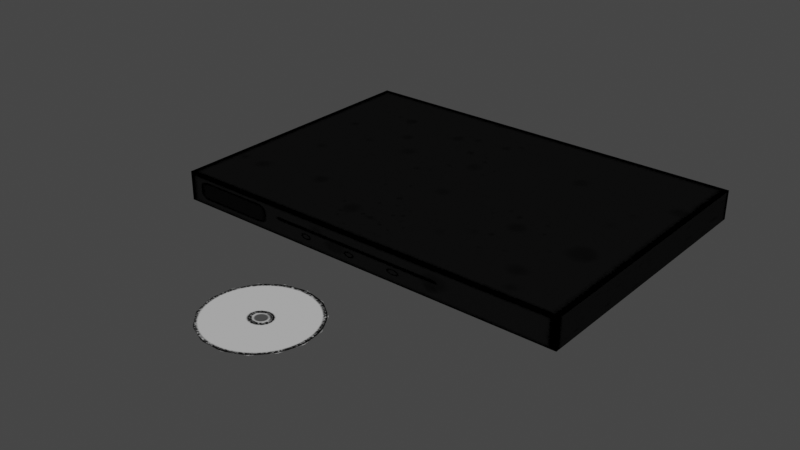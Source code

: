 # Source: dvdPlayer.blend  (saved by Blender 3.3.6; exported with 4.5.12 LTS)
import bpy
from mathutils import Matrix  # noqa: F401  (used for matrix-valued properties, if any)

bpy.ops.wm.read_factory_settings(use_empty=True)
scene = bpy.context.scene
scene.name = 'Scene'

# ---- collections
col_collection = bpy.data.collections.new('Collection'); scene.collection.children.link(col_collection)

# ---- images (referenced by path relative to the original .blend; pixels are not part of the script)
import os
ASSET_DIR = os.environ.get("B2B_ASSET_DIR", "")  # directory of the original .blend (textures are referenced by path, not embedded)
HERE = os.path.dirname(os.path.abspath(__file__))  # packed textures are extracted next to this script under _unpacked/

def load_image(name, relpath, width, height, colorspace="sRGB"):
    """Load a texture the original file referenced (path relative to the .blend, or extracted next to this script)."""
    p = next((c for c in (os.path.join(HERE, relpath), os.path.join(ASSET_DIR, relpath)) if relpath and os.path.exists(c)), "")
    if p:
        img = bpy.data.images.load(p, check_existing=True)
        img.name = name
    else:  # same state as the original file: an image datablock whose file is absent (Cycles renders it pink)
        img = bpy.data.images.new(name, width, height)
        img.source = "FILE"
        img.filepath = "//" + (relpath or name)
    img.colorspace_settings.name = colorspace
    return img
img_dvdplayer_png = load_image('dvdPlayer.png', '_unpacked/dvdPlayer.bb43c635.png', 512, 512, 'sRGB')
img_dvd_png = load_image('dvd.png', '_unpacked/dvd.5c8d84c7.png', 366, 183, 'sRGB')

# ---- materials (node trees are filled in below, after node groups)
mat_dvdplayer = bpy.data.materials.new('dvdPlayer')
mat_dvdplayer.alpha_threshold = 0.0
mat_dvdplayer.use_transparent_shadow = False
mat_dvdplayer.roughness = 0.5
mat_dvdplayer.line_color = (0.0, 0.0, 0.0, 1.0)
mat_dvd = bpy.data.materials.new('dvd')
mat_dvd.use_backface_culling = True
mat_dvd.use_transparent_shadow = False

# ---- material node trees
mat_dvdplayer.use_nodes = True; mat_dvdplayer.node_tree.nodes.clear()
_N = mat_dvdplayer.node_tree.nodes; _L = mat_dvdplayer.node_tree.links
n0 = _N.new('ShaderNodeOutputMaterial'); n0.name = 'Material Output'; n0.location = (300, 300)
n1 = _N.new('ShaderNodeBsdfPrincipled'); n1.name = 'Principled BSDF'; n1.location = (10, 300)
n1.distribution = 'GGX'
n1.subsurface_method = 'RANDOM_WALK_SKIN'
n1.inputs[3].default_value = 1.45
n1.inputs[13].default_value = 0.0
n1.inputs[27].default_value = (0.0, 0.0, 0.0, 1.0)
n1.inputs[28].default_value = 1.0
n2 = _N.new('ShaderNodeTexImage'); n2.name = 'Image Texture'; n2.location = (-299, 251)
n2.image = img_dvdplayer_png
_L.new(n1.outputs[0], n0.inputs[0])
_L.new(n2.outputs[0], n1.inputs[0])
n0.is_active_output = True
mat_dvd.use_nodes = True; mat_dvd.node_tree.nodes.clear()
_N = mat_dvd.node_tree.nodes; _L = mat_dvd.node_tree.links
n0 = _N.new('ShaderNodeBsdfPrincipled'); n0.name = 'Principled BSDF'; n0.location = (10, 300)
n0.distribution = 'GGX'
n0.subsurface_method = 'RANDOM_WALK_SKIN'
n0.inputs[3].default_value = 1.45
n0.inputs[13].default_value = 0.0
n0.inputs[27].default_value = (0.0, 0.0, 0.0, 1.0)
n0.inputs[28].default_value = 1.0
n1 = _N.new('ShaderNodeOutputMaterial'); n1.name = 'Material Output'; n1.location = (300, 300)
n2 = _N.new('ShaderNodeTexImage'); n2.name = 'Image Texture'; n2.location = (-328, 164)
n2.image = img_dvd_png
_L.new(n0.outputs[0], n1.inputs[0])
_L.new(n2.outputs[0], n0.inputs[0])
_L.new(n2.outputs[1], n0.inputs[4])
n1.is_active_output = True

# ---- world
world_world = bpy.data.worlds.new('World'); scene.world = world_world
world_world.use_nodes = True; world_world.node_tree.nodes.clear()
_N = world_world.node_tree.nodes; _L = world_world.node_tree.links
n0 = _N.new('ShaderNodeOutputWorld'); n0.name = 'World Output'; n0.location = (300, 300)
n1 = _N.new('ShaderNodeBackground'); n1.name = 'Background'; n1.location = (10, 300)
n1.inputs[0].default_value = (0.05088, 0.05088, 0.05088, 1.0)
_L.new(n1.outputs[0], n0.inputs[0])
n0.is_active_output = True
world_world.color = (0.05088, 0.05088, 0.05088)
world_world.use_sun_shadow = False
world_world.sun_shadow_jitter_overblur = 0.0

# ---- meshes
me_cube_001 = bpy.data.meshes.new('Cube.001')
me_cube_001.from_pydata([(-1.0, -0.6999, 3.386e-05), (-1.0, -0.6999, 0.1442), (-1.0, 0.6975, 3.386e-05), (-1.0, 0.6975, 0.1442), (1.0, -0.6999, 3.386e-05), (1.0, -0.6999, 0.1442), (1.0, 0.6975, 3.386e-05), (1.0, 0.6975, 0.1442), (0.6428, 0.6975, 0.1442), (0.6428, 0.6975, 3.386e-05), (0.6501, 0.6975, 0.1413), (0.9927, 0.6975, 0.1413), (0.9927, 0.6975, 0.002961), (0.6501, 0.6975, 0.002961), (0.6501, 0.6592, 0.1413), (0.9927, 0.6592, 0.1413), (0.9927, 0.6592, 0.002961), (0.6501, 0.6592, 0.002961), (0.8084, 0.6941, 0.03768), (0.8084, 0.6568, 0.03768), (0.8932, 0.6568, 0.03768), (0.8932, 0.6941, 0.03768), (0.9042, 0.6568, 0.04124), (0.9042, 0.6941, 0.04124), (0.911, 0.6568, 0.05057), (0.911, 0.6941, 0.05057), (0.911, 0.6568, 0.0621), (0.911, 0.6941, 0.0621), (0.9042, 0.6568, 0.07143), (0.9042, 0.6941, 0.07143), (0.8932, 0.6568, 0.07499), (0.8932, 0.6941, 0.07499), (0.8822, 0.6568, 0.07143), (0.8822, 0.6941, 0.07143), (0.8755, 0.6568, 0.0621), (0.8755, 0.6941, 0.0621), (0.8755, 0.6568, 0.05057), (0.8755, 0.6941, 0.05057), (0.8822, 0.6568, 0.04124), (0.8822, 0.6941, 0.04124), (0.8193, 0.6568, 0.04124), (0.8193, 0.6941, 0.04124), (0.8261, 0.6568, 0.05057), (0.8261, 0.6941, 0.05057), (0.8261, 0.6568, 0.0621), (0.8261, 0.6941, 0.0621), (0.8193, 0.6568, 0.07143), (0.8193, 0.6941, 0.07143), (0.8084, 0.6568, 0.07499), (0.8084, 0.6941, 0.07499), (0.7974, 0.6568, 0.07143), (0.7974, 0.6941, 0.07143), (0.7906, 0.6568, 0.0621), (0.7906, 0.6941, 0.0621), (0.7906, 0.6568, 0.05057), (0.7906, 0.6941, 0.05057), (0.7974, 0.6568, 0.04124), (0.7974, 0.6941, 0.04124), (0.729, 0.6941, 0.03768), (0.729, 0.6568, 0.03768), (0.74, 0.6568, 0.04124), (0.74, 0.6941, 0.04124), (0.7467, 0.6568, 0.05057), (0.7467, 0.6941, 0.05057), (0.7467, 0.6568, 0.0621), (0.7467, 0.6941, 0.0621), (0.74, 0.6568, 0.07143), (0.74, 0.6941, 0.07143), (0.729, 0.6568, 0.07499), (0.729, 0.6941, 0.07499), (0.718, 0.6568, 0.07143), (0.718, 0.6941, 0.07143), (0.7113, 0.6568, 0.0621), (0.7113, 0.6941, 0.0621), (0.7113, 0.6568, 0.05057), (0.7113, 0.6941, 0.05057), (0.718, 0.6568, 0.04124), (0.718, 0.6941, 0.04124)], [], [(1, 2, 0), (3, 9, 2), (7, 4, 6), (5, 0, 4), (9, 4, 0), (8, 1, 5), (10, 17, 13), (9, 12, 6), (7, 10, 8), (8, 13, 9), (7, 12, 11), (14, 16, 17), (12, 15, 11), (13, 16, 12), (11, 14, 10), (63, 64, 62), (55, 56, 54), (21, 22, 20), (61, 62, 60), (43, 18, 55), (23, 24, 22), (67, 68, 66), (53, 54, 52), (25, 26, 24), (69, 70, 68), (51, 52, 50), (27, 28, 26), (71, 72, 70), (49, 50, 48), (29, 30, 28), (73, 74, 72), (47, 48, 46), (31, 32, 30), (63, 58, 75), (45, 46, 44), (33, 34, 32), (75, 76, 74), (43, 44, 42), (35, 36, 34), (25, 21, 37), (41, 42, 40), (37, 38, 36), (65, 66, 64), (57, 19, 56), (39, 20, 38), (18, 40, 19), (77, 59, 76), (58, 60, 59), (1, 3, 2), (3, 8, 9), (7, 5, 4), (5, 1, 0), (0, 2, 9), (9, 6, 4), (5, 7, 8), (8, 3, 1), (10, 14, 17), (9, 13, 12), (7, 11, 10), (8, 10, 13), (7, 6, 12), (14, 15, 16), (12, 16, 15), (13, 17, 16), (11, 15, 14), (63, 65, 64), (55, 57, 56), (21, 23, 22), (61, 63, 62), (43, 41, 18), (18, 57, 55), (55, 53, 51), (51, 49, 55), (49, 47, 55), (47, 45, 55), (45, 43, 55), (23, 25, 24), (67, 69, 68), (53, 55, 54), (25, 27, 26), (69, 71, 70), (51, 53, 52), (27, 29, 28), (71, 73, 72), (49, 51, 50), (29, 31, 30), (73, 75, 74), (47, 49, 48), (31, 33, 32), (63, 61, 58), (58, 77, 75), (75, 73, 71), (71, 69, 75), (69, 67, 75), (67, 65, 75), (65, 63, 75), (45, 47, 46), (33, 35, 34), (75, 77, 76), (43, 45, 44), (35, 37, 36), (25, 23, 21), (21, 39, 37), (37, 35, 33), (33, 31, 37), (31, 29, 37), (29, 27, 37), (27, 25, 37), (41, 43, 42), (37, 39, 38), (65, 67, 66), (57, 18, 19), (39, 21, 20), (18, 41, 40), (77, 58, 59), (58, 61, 60)])
_uv = me_cube_001.uv_layers.new(name='UVMap')
_uv.uv.foreach_set('vector', [1.0, 1.0, 0.0, 0.2773, 1.0, 0.2773, 0.9981, 0.2809, 0.2737, 0.1444, 0.9981, 0.1444, 1.0, 1.0, 0.0, 0.2793, 1.0, 0.2793, 0.9949, 0.1443, 0.001584, 0.008163, 0.9949, 0.008163, 0.8214, 0.2837, 1.0, 1.0, 0.0, 1.0, 0.8214, 1.0, 0.0, 0.2789, 1.0, 0.2789, 0.1819, 0.2809, 0.1819, 0.1444, 0.1819, 0.1444, 0.2758, 0.153, 0.002906, 0.1548, -0.001555, 0.153, -0.001555, 0.2788, 0.2714, 0.277, 0.2758, 0.2788, 0.2758, 0.2788, 0.2714, 0.1548, 0.2758, 0.153, -0.001555, 0.2788, 0.002906, 0.1548, 0.002906, 0.277, 0.2717, 0.2809, 0.01196, 0.1444, 0.2717, 0.1444, 1.0, 0.2793, 1.0, 1.0, 1.0, 1.0, 0.8214, 0.2837, 1.0, 0.2837, 1.0, 0.2837, 1.0, 1.0, 0.8214, 1.0, 0.8214, 1.0, 0.1963, 0.1917, 0.1963, 0.2026, 0.1963, 0.1917, 0.1675, 0.1923, 0.1612, 0.1837, 0.1675, 0.1923, 0.08741, 0.1803, 0.07721, 0.1836, 0.08741, 0.1803, 0.2027, 0.1829, 0.1963, 0.1917, 0.2027, 0.1829, 0.1346, 0.1923, 0.1511, 0.1803, 0.1675, 0.1923, 0.07721, 0.1836, 0.07091, 0.1923, 0.07721, 0.1836, 0.2027, 0.2114, 0.213, 0.2148, 0.2027, 0.2114, 0.1675, 0.203, 0.1675, 0.1923, 0.1675, 0.203, 0.07091, 0.1923, 0.07091, 0.203, 0.07091, 0.1923, 0.213, 0.2148, 0.2234, 0.2114, 0.213, 0.2148, 0.1612, 0.2117, 0.1675, 0.203, 0.1612, 0.2117, 0.07091, 0.203, 0.07721, 0.2117, 0.07091, 0.203, 0.2234, 0.2114, 0.2298, 0.2026, 0.2234, 0.2114, 0.1511, 0.215, 0.1612, 0.2117, 0.1511, 0.215, 0.07721, 0.2117, 0.08741, 0.215, 0.07721, 0.2117, 0.2298, 0.2026, 0.2298, 0.1917, 0.2298, 0.2026, 0.1409, 0.2117, 0.1511, 0.215, 0.1409, 0.2117, 0.08741, 0.215, 0.09761, 0.2117, 0.08741, 0.215, 0.1963, 0.1917, 0.213, 0.1795, 0.2298, 0.1917, 0.1346, 0.203, 0.1409, 0.2117, 0.1346, 0.203, 0.09761, 0.2117, 0.1039, 0.203, 0.09761, 0.2117, 0.2298, 0.1917, 0.2234, 0.1829, 0.2298, 0.1917, 0.1346, 0.1923, 0.1346, 0.203, 0.1346, 0.1923, 0.1039, 0.203, 0.1039, 0.1923, 0.1039, 0.203, 0.07091, 0.1923, 0.08741, 0.1803, 0.1039, 0.1923, 0.1409, 0.1837, 0.1346, 0.1923, 0.1409, 0.1837, 0.1039, 0.1923, 0.09761, 0.1836, 0.1039, 0.1923, 0.1963, 0.2026, 0.2027, 0.2114, 0.1963, 0.2026, 0.1612, 0.1837, 0.1511, 0.1803, 0.1612, 0.1837, 0.09761, 0.1836, 0.08741, 0.1803, 0.09761, 0.1836, 0.1511, 0.1803, 0.1409, 0.1837, 0.1511, 0.1803, 0.2234, 0.1829, 0.213, 0.1795, 0.2234, 0.1829, 0.213, 0.1795, 0.2027, 0.1829, 0.213, 0.1795, 1.0, 1.0, 0.0, 1.0, 0.0, 0.2773, 0.9981, 0.2809, 0.2737, 0.2809, 0.2737, 0.1444, 1.0, 1.0, 0.0, 1.0, 0.0, 0.2793, 0.9949, 0.1443, 0.001584, 0.1443, 0.001584, 0.008163, 0.0, 1.0, 0.0, 0.2837, 0.8214, 0.2837, 0.8214, 0.2837, 1.0, 0.2837, 1.0, 1.0, 1.0, 0.2789, 1.0, 1.0, 0.8214, 1.0, 0.8214, 1.0, 0.0, 1.0, 0.0, 0.2789, 0.1819, 0.2809, 0.1819, 0.2809, 0.1819, 0.1444, 0.2758, 0.153, 0.2714, 0.1548, 0.002906, 0.1548, -0.001555, 0.2788, 0.002906, 0.277, 0.2714, 0.277, 0.2758, 0.2788, 0.2714, 0.277, 0.2714, 0.1548, -0.001555, 0.2788, -0.001555, 0.153, 0.002906, 0.1548, 0.2717, 0.2809, 0.01196, 0.2809, 0.01196, 0.1444, 1.0, 0.2793, 1.0, 0.2793, 1.0, 1.0, 0.8214, 0.2837, 0.8214, 0.2837, 1.0, 0.2837, 1.0, 1.0, 1.0, 1.0, 0.8214, 1.0, 0.1963, 0.1917, 0.1963, 0.2026, 0.1963, 0.2026, 0.1675, 0.1923, 0.1612, 0.1837, 0.1612, 0.1837, 0.08741, 0.1803, 0.07721, 0.1836, 0.07721, 0.1836, 0.2027, 0.1829, 0.1963, 0.1917, 0.1963, 0.1917, 0.1346, 0.1923, 0.1409, 0.1837, 0.1511, 0.1803, 0.1511, 0.1803, 0.1612, 0.1837, 0.1675, 0.1923, 0.1675, 0.1923, 0.1675, 0.203, 0.1612, 0.2117, 0.1612, 0.2117, 0.1511, 0.215, 0.1675, 0.1923, 0.1511, 0.215, 0.1409, 0.2117, 0.1675, 0.1923, 0.1409, 0.2117, 0.1346, 0.203, 0.1675, 0.1923, 0.1346, 0.203, 0.1346, 0.1923, 0.1675, 0.1923, 0.07721, 0.1836, 0.07091, 0.1923, 0.07091, 0.1923, 0.2027, 0.2114, 0.213, 0.2148, 0.213, 0.2148, 0.1675, 0.203, 0.1675, 0.1923, 0.1675, 0.1923, 0.07091, 0.1923, 0.07091, 0.203, 0.07091, 0.203, 0.213, 0.2148, 0.2234, 0.2114, 0.2234, 0.2114, 0.1612, 0.2117, 0.1675, 0.203, 0.1675, 0.203, 0.07091, 0.203, 0.07721, 0.2117, 0.07721, 0.2117, 0.2234, 0.2114, 0.2298, 0.2026, 0.2298, 0.2026, 0.1511, 0.215, 0.1612, 0.2117, 0.1612, 0.2117, 0.07721, 0.2117, 0.08741, 0.215, 0.08741, 0.215, 0.2298, 0.2026, 0.2298, 0.1917, 0.2298, 0.1917, 0.1409, 0.2117, 0.1511, 0.215, 0.1511, 0.215, 0.08741, 0.215, 0.09761, 0.2117, 0.09761, 0.2117, 0.1963, 0.1917, 0.2027, 0.1829, 0.213, 0.1795, 0.213, 0.1795, 0.2234, 0.1829, 0.2298, 0.1917, 0.2298, 0.1917, 0.2298, 0.2026, 0.2234, 0.2114, 0.2234, 0.2114, 0.213, 0.2148, 0.2298, 0.1917, 0.213, 0.2148, 0.2027, 0.2114, 0.2298, 0.1917, 0.2027, 0.2114, 0.1963, 0.2026, 0.2298, 0.1917, 0.1963, 0.2026, 0.1963, 0.1917, 0.2298, 0.1917, 0.1346, 0.203, 0.1409, 0.2117, 0.1409, 0.2117, 0.09761, 0.2117, 0.1039, 0.203, 0.1039, 0.203, 0.2298, 0.1917, 0.2234, 0.1829, 0.2234, 0.1829, 0.1346, 0.1923, 0.1346, 0.203, 0.1346, 0.203, 0.1039, 0.203, 0.1039, 0.1923, 0.1039, 0.1923, 0.07091, 0.1923, 0.07721, 0.1836, 0.08741, 0.1803, 0.08741, 0.1803, 0.09761, 0.1836, 0.1039, 0.1923, 0.1039, 0.1923, 0.1039, 0.203, 0.09761, 0.2117, 0.09761, 0.2117, 0.08741, 0.215, 0.1039, 0.1923, 0.08741, 0.215, 0.07721, 0.2117, 0.1039, 0.1923, 0.07721, 0.2117, 0.07091, 0.203, 0.1039, 0.1923, 0.07091, 0.203, 0.07091, 0.1923, 0.1039, 0.1923, 0.1409, 0.1837, 0.1346, 0.1923, 0.1346, 0.1923, 0.1039, 0.1923, 0.09761, 0.1836, 0.09761, 0.1836, 0.1963, 0.2026, 0.2027, 0.2114, 0.2027, 0.2114, 0.1612, 0.1837, 0.1511, 0.1803, 0.1511, 0.1803, 0.09761, 0.1836, 0.08741, 0.1803, 0.08741, 0.1803, 0.1511, 0.1803, 0.1409, 0.1837, 0.1409, 0.1837, 0.2234, 0.1829, 0.213, 0.1795, 0.213, 0.1795, 0.213, 0.1795, 0.2027, 0.1829, 0.2027, 0.1829])
me_cube_001.materials.append(mat_dvdplayer)
me_cube_001.update()
me_cylinder = bpy.data.meshes.new('Cylinder')
me_cylinder.from_pydata([(1.765e-07, 0.2597, -0.001146), (1.765e-07, 0.2597, 0.001146), (0.1056, 0.2373, -0.001146), (0.1056, 0.2373, 0.001146), (0.193, 0.1738, -0.001146), (0.193, 0.1738, 0.001146), (0.247, 0.08026, -0.001146), (0.247, 0.08026, 0.001146), (0.2583, -0.02715, -0.001146), (0.2583, -0.02715, 0.001146), (0.2249, -0.1299, -0.001146), (0.2249, -0.1299, 0.001146), (0.1527, -0.2101, -0.001146), (0.1527, -0.2101, 0.001146), (0.054, -0.2541, -0.001146), (0.054, -0.2541, 0.001146), (-0.054, -0.2541, -0.001146), (-0.054, -0.2541, 0.001146), (-0.1527, -0.2101, -0.001146), (-0.1527, -0.2101, 0.001146), (-0.2249, -0.1299, -0.001146), (-0.2249, -0.1299, 0.001146), (-0.2583, -0.02715, -0.001146), (-0.2583, -0.02715, 0.001146), (-0.247, 0.08026, -0.001146), (-0.247, 0.08026, 0.001146), (-0.193, 0.1738, -0.001146), (-0.193, 0.1738, 0.001146), (-0.1056, 0.2373, -0.001146), (-0.1056, 0.2373, 0.001146)], [], [(1, 23, 15), (2, 10, 18), (5, 3, 7), (3, 1, 7), (1, 29, 23), (29, 27, 23), (27, 25, 23), (23, 21, 19), (19, 17, 15), (15, 13, 7), (13, 11, 7), (11, 9, 7), (23, 19, 15), (7, 1, 15), (28, 0, 2), (2, 4, 6), (6, 8, 2), (8, 10, 2), (10, 12, 18), (12, 14, 18), (14, 16, 18), (18, 20, 22), (22, 24, 18), (24, 26, 18), (26, 28, 2), (26, 2, 18)])
_uv = me_cylinder.uv_layers.new(name='UVMap')
_uv.uv.foreach_set('vector', [0.8999, 0.8732, 0.5565, 0.7521, 0.6526, 0.08173, 0.3517, 0.9304, 0.4595, 0.2671, 0.1184, 0.1221, 0.9895, 0.5362, 0.9626, 0.7238, 0.9759, 0.343, 0.9626, 0.7238, 0.8999, 0.8732, 0.9759, 0.343, 0.8999, 0.8732, 0.8122, 0.9588, 0.5565, 0.7521, 0.8122, 0.9588, 0.7147, 0.9656, 0.5565, 0.7521, 0.7147, 0.9656, 0.6242, 0.8925, 0.5565, 0.7521, 0.5565, 0.7521, 0.5231, 0.5688, 0.5299, 0.3741, 0.5299, 0.3741, 0.5757, 0.2019, 0.6526, 0.08173, 0.6526, 0.08173, 0.7473, 0.03453, 0.9759, 0.343, 0.7473, 0.03453, 0.8433, 0.06841, 0.9759, 0.343, 0.8433, 0.06841, 0.9242, 0.1775, 0.9759, 0.343, 0.5565, 0.7521, 0.5299, 0.3741, 0.6526, 0.08173, 0.9759, 0.343, 0.8999, 0.8732, 0.6526, 0.08173, 0.1609, 0.9304, 0.2563, 0.971, 0.3517, 0.9304, 0.3517, 0.9304, 0.4307, 0.8157, 0.4794, 0.6468, 0.4794, 0.6468, 0.4896, 0.4527, 0.3517, 0.9304, 0.4896, 0.4527, 0.4595, 0.2671, 0.3517, 0.9304, 0.4595, 0.2671, 0.3942, 0.1221, 0.1184, 0.1221, 0.3942, 0.1221, 0.3051, 0.04278, 0.1184, 0.1221, 0.3051, 0.04278, 0.2075, 0.04278, 0.1184, 0.1221, 0.1184, 0.1221, 0.05312, 0.2671, 0.02297, 0.4527, 0.02297, 0.4527, 0.03317, 0.6468, 0.1184, 0.1221, 0.03317, 0.6468, 0.08195, 0.8157, 0.1184, 0.1221, 0.08195, 0.8157, 0.1609, 0.9304, 0.3517, 0.9304, 0.08195, 0.8157, 0.3517, 0.9304, 0.1184, 0.1221])
me_cylinder.materials.append(mat_dvd)
me_cylinder.update()

# ---- objects
ob_dvdplayer = bpy.data.objects.new('dvdPlayer', me_cube_001)
ob_dvd = bpy.data.objects.new('dvd', me_cylinder)

# ---- transforms, parenting, visibility, modifiers, constraints
ob_dvdplayer.location = (0.0, 0.0, 0.0)
ob_dvd.location = (0.0, -1.227, 0.0)
ob_dvd.rotation_euler = (-0.0, 3.142, -0.0)

# ---- collection membership
col_collection.objects.link(ob_dvdplayer)
col_collection.objects.link(ob_dvd)

# ---- scene / render settings (as saved in the file)
scene.frame_start = 1; scene.frame_end = 250; scene.frame_set(1)
scene.render.engine = 'BLENDER_EEVEE_NEXT'
scene.cycles.sampling_pattern = 'TABULATED_SOBOL'
scene.cycles.use_light_tree = False
scene.view_settings.view_transform = 'Filmic'
bpy.context.view_layer.update()

# ---- added for rendering (the .blend has no active camera and no usable light): camera, sun
cam_auto = bpy.data.cameras.new('AutoCamera')
cam_auto.lens = 50.0
cam_auto.sensor_width = 36.0
cam_auto.clip_end = 1000.0
ob_auto_camera = bpy.data.objects.new('AutoCamera', cam_auto)
scene.collection.objects.link(ob_auto_camera)
ob_auto_camera.location = (2.73974, -3.67964, 2.26332)
ob_auto_camera.rotation_euler = (1.09748, -7.21219e-08, 0.694738)
scene.camera = ob_auto_camera
light_auto_sun = bpy.data.lights.new('AutoSun', 'SUN')
light_auto_sun.energy = 3.0
light_auto_sun.angle = 0.0523599
ob_auto_sun = bpy.data.objects.new('AutoSun', light_auto_sun)
scene.collection.objects.link(ob_auto_sun)
ob_auto_sun.rotation_euler = (0.872665, 0.174533, 0.523599)
bpy.context.view_layer.update()
